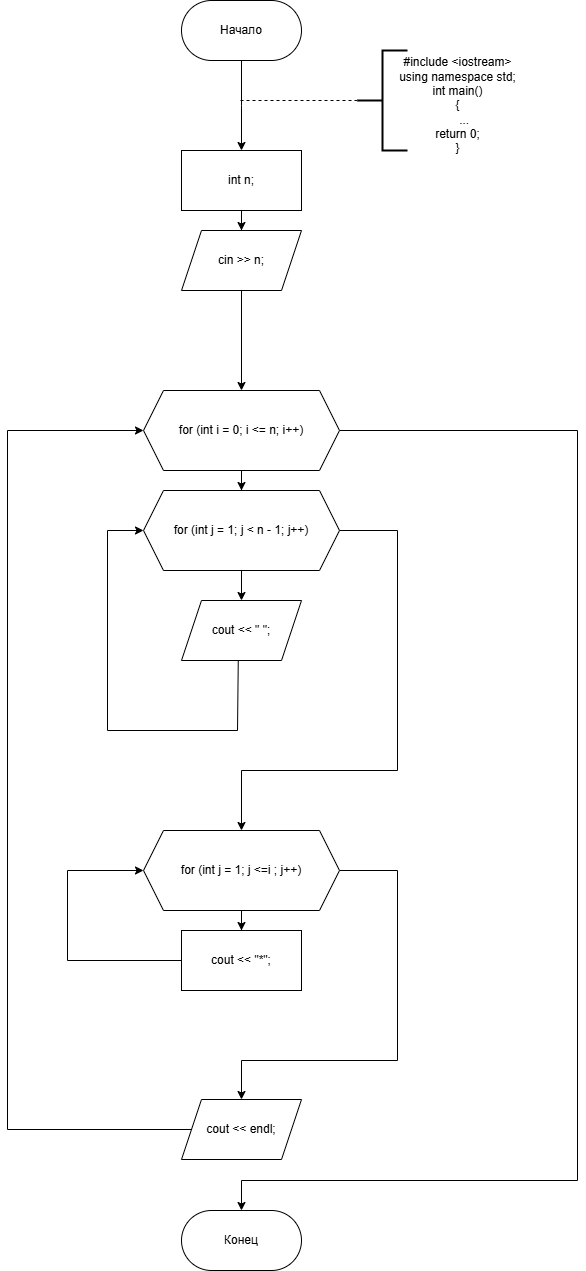

The diagram above was exported from draw.io. Its source (the exported page's mxGraphModel, read from the mxfile embedded in the PNG):
<mxGraphModel dx="1050" dy="618" grid="1" gridSize="10" guides="1" tooltips="1" connect="1" arrows="1" fold="1" page="1" pageScale="1" pageWidth="827" pageHeight="1169" math="0" shadow="0">
  <root>
    <mxCell id="0" />
    <mxCell id="1" parent="0" />
    <mxCell id="Oaydhcq8pTBeoeSCIo23-3" style="edgeStyle=orthogonalEdgeStyle;rounded=0;orthogonalLoop=1;jettySize=auto;html=1;entryX=0.5;entryY=0;entryDx=0;entryDy=0;labelBackgroundColor=none;fontColor=default;" parent="1" source="Oaydhcq8pTBeoeSCIo23-1" edge="1">
      <mxGeometry relative="1" as="geometry">
        <mxPoint x="414" y="220" as="targetPoint" />
      </mxGeometry>
    </mxCell>
    <mxCell id="Oaydhcq8pTBeoeSCIo23-1" value="&lt;font style=&quot;vertical-align: inherit;&quot;&gt;&lt;font style=&quot;vertical-align: inherit;&quot;&gt;Начало&lt;/font&gt;&lt;/font&gt;" style="rounded=1;whiteSpace=wrap;html=1;arcSize=50;labelBackgroundColor=none;" parent="1" vertex="1">
      <mxGeometry x="354" y="70" width="120" height="60" as="geometry" />
    </mxCell>
    <mxCell id="Oaydhcq8pTBeoeSCIo23-6" value="" style="endArrow=none;dashed=1;html=1;rounded=0;labelBackgroundColor=none;fontColor=default;" parent="1" edge="1">
      <mxGeometry width="50" height="50" relative="1" as="geometry">
        <mxPoint x="530" y="170" as="sourcePoint" />
        <mxPoint x="410" y="170" as="targetPoint" />
      </mxGeometry>
    </mxCell>
    <mxCell id="UAi7HrRMzqx5yCFFIe76-2" value="" style="strokeWidth=2;html=1;shape=mxgraph.flowchart.annotation_2;align=left;labelPosition=right;pointerEvents=1;labelBackgroundColor=none;" parent="1" vertex="1">
      <mxGeometry x="530" y="120" width="50" height="100" as="geometry" />
    </mxCell>
    <mxCell id="UAi7HrRMzqx5yCFFIe76-3" value="&lt;div&gt;#include &amp;lt;iostream&amp;gt;&lt;/div&gt;&lt;div&gt;using namespace std;&lt;/div&gt;&lt;div&gt;&lt;div&gt;int main()&lt;/div&gt;&lt;div&gt;{&lt;/div&gt;&lt;div&gt;&amp;nbsp; &amp;nbsp; ...&lt;/div&gt;&lt;div&gt;return 0;&lt;/div&gt;&lt;div&gt;}&lt;/div&gt;&lt;/div&gt;" style="text;html=1;align=center;verticalAlign=middle;resizable=0;points=[];autosize=1;strokeColor=none;fillColor=none;labelBackgroundColor=none;" parent="1" vertex="1">
      <mxGeometry x="560" y="120" width="140" height="110" as="geometry" />
    </mxCell>
    <mxCell id="6C9uNJxb1K2M0-LCqSdc-23" style="edgeStyle=orthogonalEdgeStyle;rounded=0;orthogonalLoop=1;jettySize=auto;html=1;" edge="1" parent="1" source="6C9uNJxb1K2M0-LCqSdc-19" target="6C9uNJxb1K2M0-LCqSdc-20">
      <mxGeometry relative="1" as="geometry" />
    </mxCell>
    <mxCell id="6C9uNJxb1K2M0-LCqSdc-19" value="int n;" style="rounded=0;whiteSpace=wrap;html=1;" vertex="1" parent="1">
      <mxGeometry x="354" y="220" width="120" height="60" as="geometry" />
    </mxCell>
    <mxCell id="6C9uNJxb1K2M0-LCqSdc-24" style="edgeStyle=orthogonalEdgeStyle;rounded=0;orthogonalLoop=1;jettySize=auto;html=1;entryX=0.5;entryY=0;entryDx=0;entryDy=0;" edge="1" parent="1" source="6C9uNJxb1K2M0-LCqSdc-20" target="6C9uNJxb1K2M0-LCqSdc-25">
      <mxGeometry relative="1" as="geometry">
        <mxPoint x="414" y="380" as="targetPoint" />
      </mxGeometry>
    </mxCell>
    <mxCell id="6C9uNJxb1K2M0-LCqSdc-20" value="cin &amp;gt;&amp;gt; n;" style="shape=parallelogram;perimeter=parallelogramPerimeter;whiteSpace=wrap;html=1;fixedSize=1;" vertex="1" parent="1">
      <mxGeometry x="354" y="300" width="120" height="60" as="geometry" />
    </mxCell>
    <mxCell id="6C9uNJxb1K2M0-LCqSdc-22" style="edgeStyle=orthogonalEdgeStyle;rounded=0;orthogonalLoop=1;jettySize=auto;html=1;exitX=0.5;exitY=1;exitDx=0;exitDy=0;" edge="1" parent="1">
      <mxGeometry relative="1" as="geometry">
        <mxPoint x="414" y="440" as="sourcePoint" />
        <mxPoint x="414" y="440" as="targetPoint" />
      </mxGeometry>
    </mxCell>
    <mxCell id="6C9uNJxb1K2M0-LCqSdc-28" style="edgeStyle=orthogonalEdgeStyle;rounded=0;orthogonalLoop=1;jettySize=auto;html=1;" edge="1" parent="1" source="6C9uNJxb1K2M0-LCqSdc-25" target="6C9uNJxb1K2M0-LCqSdc-27">
      <mxGeometry relative="1" as="geometry" />
    </mxCell>
    <mxCell id="6C9uNJxb1K2M0-LCqSdc-63" style="edgeStyle=orthogonalEdgeStyle;rounded=0;orthogonalLoop=1;jettySize=auto;html=1;entryX=0.5;entryY=0;entryDx=0;entryDy=0;" edge="1" parent="1" source="6C9uNJxb1K2M0-LCqSdc-25" target="6C9uNJxb1K2M0-LCqSdc-62">
      <mxGeometry relative="1" as="geometry">
        <Array as="points">
          <mxPoint x="750" y="500" />
          <mxPoint x="750" y="1250" />
          <mxPoint x="414" y="1250" />
        </Array>
      </mxGeometry>
    </mxCell>
    <mxCell id="6C9uNJxb1K2M0-LCqSdc-25" value="for (int i = 0; i &amp;lt;= n; i++)" style="shape=hexagon;perimeter=hexagonPerimeter2;whiteSpace=wrap;html=1;fixedSize=1;" vertex="1" parent="1">
      <mxGeometry x="316" y="460" width="196" height="80" as="geometry" />
    </mxCell>
    <mxCell id="6C9uNJxb1K2M0-LCqSdc-32" style="edgeStyle=orthogonalEdgeStyle;rounded=0;orthogonalLoop=1;jettySize=auto;html=1;entryX=0.5;entryY=0;entryDx=0;entryDy=0;" edge="1" parent="1" source="6C9uNJxb1K2M0-LCqSdc-27" target="6C9uNJxb1K2M0-LCqSdc-30">
      <mxGeometry relative="1" as="geometry" />
    </mxCell>
    <mxCell id="6C9uNJxb1K2M0-LCqSdc-64" style="edgeStyle=orthogonalEdgeStyle;rounded=0;orthogonalLoop=1;jettySize=auto;html=1;entryX=0.5;entryY=0;entryDx=0;entryDy=0;" edge="1" parent="1" source="6C9uNJxb1K2M0-LCqSdc-27" target="6C9uNJxb1K2M0-LCqSdc-44">
      <mxGeometry relative="1" as="geometry">
        <Array as="points">
          <mxPoint x="570" y="600" />
          <mxPoint x="570" y="840" />
          <mxPoint x="414" y="840" />
        </Array>
      </mxGeometry>
    </mxCell>
    <mxCell id="6C9uNJxb1K2M0-LCqSdc-27" value="for (int j = 1; j &amp;lt; n - 1; j++)" style="shape=hexagon;perimeter=hexagonPerimeter2;whiteSpace=wrap;html=1;fixedSize=1;" vertex="1" parent="1">
      <mxGeometry x="316" y="560" width="196" height="80" as="geometry" />
    </mxCell>
    <mxCell id="6C9uNJxb1K2M0-LCqSdc-30" value="cout &amp;lt;&amp;lt; &quot; &quot;;" style="shape=parallelogram;perimeter=parallelogramPerimeter;whiteSpace=wrap;html=1;fixedSize=1;" vertex="1" parent="1">
      <mxGeometry x="354" y="670" width="120" height="60" as="geometry" />
    </mxCell>
    <mxCell id="6C9uNJxb1K2M0-LCqSdc-38" value="" style="endArrow=none;html=1;rounded=0;entryX=0.473;entryY=1.01;entryDx=0;entryDy=0;entryPerimeter=0;" edge="1" parent="1" target="6C9uNJxb1K2M0-LCqSdc-30">
      <mxGeometry width="50" height="50" relative="1" as="geometry">
        <mxPoint x="410" y="800" as="sourcePoint" />
        <mxPoint x="390" y="760" as="targetPoint" />
      </mxGeometry>
    </mxCell>
    <mxCell id="6C9uNJxb1K2M0-LCqSdc-39" value="" style="endArrow=none;html=1;rounded=0;" edge="1" parent="1">
      <mxGeometry width="50" height="50" relative="1" as="geometry">
        <mxPoint x="410" y="800" as="sourcePoint" />
        <mxPoint x="280" y="800" as="targetPoint" />
      </mxGeometry>
    </mxCell>
    <mxCell id="6C9uNJxb1K2M0-LCqSdc-40" value="" style="endArrow=none;html=1;rounded=0;" edge="1" parent="1">
      <mxGeometry width="50" height="50" relative="1" as="geometry">
        <mxPoint x="280" y="800" as="sourcePoint" />
        <mxPoint x="280" y="600" as="targetPoint" />
      </mxGeometry>
    </mxCell>
    <mxCell id="6C9uNJxb1K2M0-LCqSdc-41" value="" style="endArrow=classic;html=1;rounded=0;entryX=0;entryY=0.5;entryDx=0;entryDy=0;" edge="1" parent="1" target="6C9uNJxb1K2M0-LCqSdc-27">
      <mxGeometry width="50" height="50" relative="1" as="geometry">
        <mxPoint x="280" y="600" as="sourcePoint" />
        <mxPoint x="280" y="560" as="targetPoint" />
      </mxGeometry>
    </mxCell>
    <mxCell id="6C9uNJxb1K2M0-LCqSdc-51" style="edgeStyle=orthogonalEdgeStyle;rounded=0;orthogonalLoop=1;jettySize=auto;html=1;entryX=0.5;entryY=0;entryDx=0;entryDy=0;" edge="1" parent="1" source="6C9uNJxb1K2M0-LCqSdc-44" target="6C9uNJxb1K2M0-LCqSdc-50">
      <mxGeometry relative="1" as="geometry" />
    </mxCell>
    <mxCell id="6C9uNJxb1K2M0-LCqSdc-65" style="edgeStyle=orthogonalEdgeStyle;rounded=0;orthogonalLoop=1;jettySize=auto;html=1;" edge="1" parent="1" source="6C9uNJxb1K2M0-LCqSdc-44" target="6C9uNJxb1K2M0-LCqSdc-56">
      <mxGeometry relative="1" as="geometry">
        <Array as="points">
          <mxPoint x="570" y="940" />
          <mxPoint x="570" y="1130" />
          <mxPoint x="414" y="1130" />
        </Array>
      </mxGeometry>
    </mxCell>
    <mxCell id="6C9uNJxb1K2M0-LCqSdc-44" value="for (int j = 1; j &amp;lt;=i ; j++)" style="shape=hexagon;perimeter=hexagonPerimeter2;whiteSpace=wrap;html=1;fixedSize=1;" vertex="1" parent="1">
      <mxGeometry x="316" y="900" width="196" height="80" as="geometry" />
    </mxCell>
    <mxCell id="6C9uNJxb1K2M0-LCqSdc-50" value="cout &amp;lt;&amp;lt; &quot;*&quot;;" style="rounded=0;whiteSpace=wrap;html=1;" vertex="1" parent="1">
      <mxGeometry x="354" y="1000" width="120" height="60" as="geometry" />
    </mxCell>
    <mxCell id="6C9uNJxb1K2M0-LCqSdc-52" value="" style="endArrow=none;html=1;rounded=0;exitX=0;exitY=0.5;exitDx=0;exitDy=0;" edge="1" parent="1" source="6C9uNJxb1K2M0-LCqSdc-50">
      <mxGeometry width="50" height="50" relative="1" as="geometry">
        <mxPoint x="170" y="1020" as="sourcePoint" />
        <mxPoint x="240" y="1030" as="targetPoint" />
      </mxGeometry>
    </mxCell>
    <mxCell id="6C9uNJxb1K2M0-LCqSdc-53" value="" style="endArrow=none;html=1;rounded=0;" edge="1" parent="1">
      <mxGeometry width="50" height="50" relative="1" as="geometry">
        <mxPoint x="240" y="1030" as="sourcePoint" />
        <mxPoint x="240" y="940" as="targetPoint" />
      </mxGeometry>
    </mxCell>
    <mxCell id="6C9uNJxb1K2M0-LCqSdc-54" value="" style="endArrow=classic;html=1;rounded=0;entryX=0;entryY=0.5;entryDx=0;entryDy=0;" edge="1" parent="1" target="6C9uNJxb1K2M0-LCqSdc-44">
      <mxGeometry width="50" height="50" relative="1" as="geometry">
        <mxPoint x="240" y="940" as="sourcePoint" />
        <mxPoint x="80" y="910" as="targetPoint" />
      </mxGeometry>
    </mxCell>
    <mxCell id="6C9uNJxb1K2M0-LCqSdc-60" style="edgeStyle=orthogonalEdgeStyle;rounded=0;orthogonalLoop=1;jettySize=auto;html=1;entryX=0;entryY=0.5;entryDx=0;entryDy=0;" edge="1" parent="1" source="6C9uNJxb1K2M0-LCqSdc-56" target="6C9uNJxb1K2M0-LCqSdc-25">
      <mxGeometry relative="1" as="geometry">
        <Array as="points">
          <mxPoint x="180" y="1199" />
          <mxPoint x="180" y="500" />
        </Array>
      </mxGeometry>
    </mxCell>
    <mxCell id="6C9uNJxb1K2M0-LCqSdc-56" value="cout &amp;lt;&amp;lt; endl;" style="shape=parallelogram;perimeter=parallelogramPerimeter;whiteSpace=wrap;html=1;fixedSize=1;" vertex="1" parent="1">
      <mxGeometry x="354" y="1169" width="120" height="60" as="geometry" />
    </mxCell>
    <mxCell id="6C9uNJxb1K2M0-LCqSdc-62" value="Конец" style="rounded=1;whiteSpace=wrap;html=1;arcSize=50;" vertex="1" parent="1">
      <mxGeometry x="354" y="1280" width="120" height="60" as="geometry" />
    </mxCell>
  </root>
</mxGraphModel>